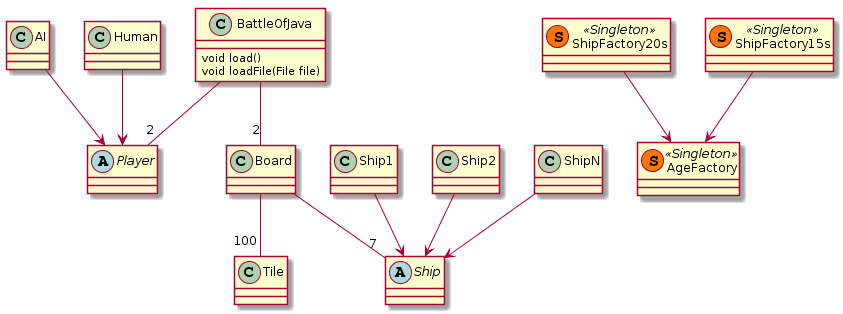

The diagram above was rendered by PlantUML. Its source (embedded in the PNG):
@startuml
abstract class Player
AI --> Player
Human --> Player

BattleOfJava --"2" Player
BattleOfJava --"2" Board
Board --"100" Tile

Board --"7" Ship
abstract class Ship
Ship1 --> Ship
Ship2 --> Ship
ShipN --> Ship

class AgeFactory << (S,#FF7700) Singleton >>
class ShipFactory20s << (S,#FF7700) Singleton >>
class ShipFactory15s << (S,#FF7700) Singleton >>
ShipFactory15s --> AgeFactory
ShipFactory20s --> AgeFactory

class BattleOfJava {
    void load()
    void loadFile(File file)
}
@enduml